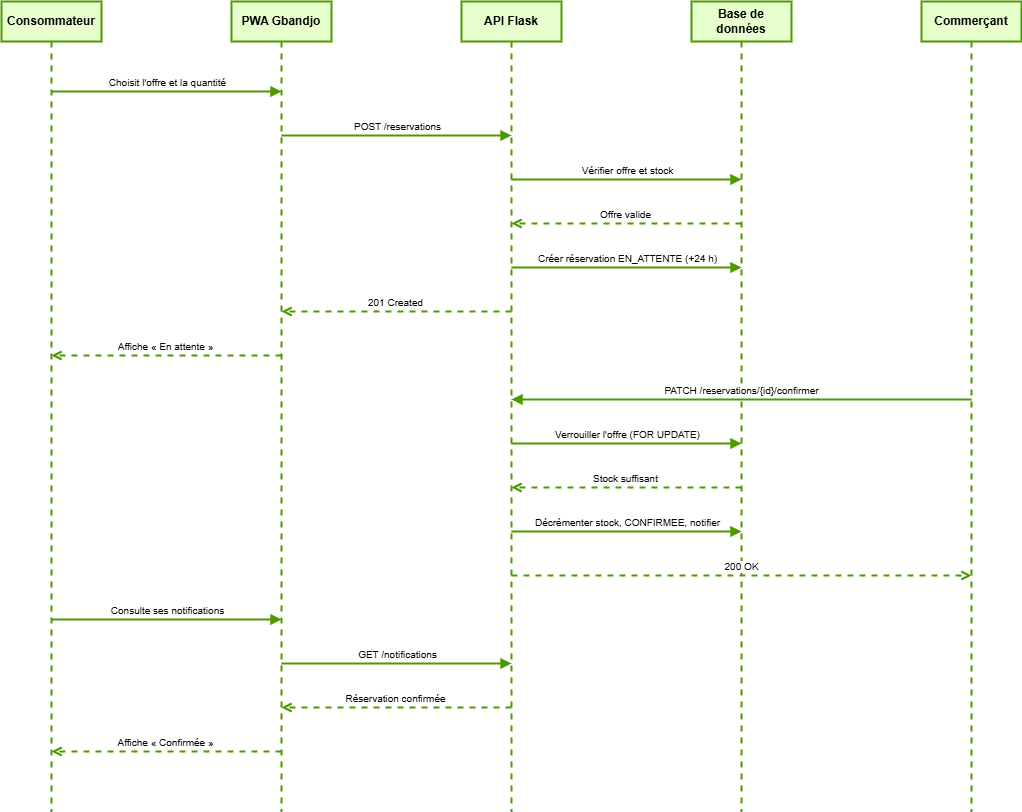

The diagram above was exported from draw.io. Its source (the exported page's mxGraphModel, read from the mxfile embedded in the PNG):
<mxGraphModel dx="1544" dy="1002" grid="1" gridSize="10" guides="1" tooltips="1" connect="1" arrows="1" fold="1" page="1" pageScale="1" pageWidth="1300" pageHeight="1050" math="0" shadow="0">
  <root>
    <mxCell id="0" />
    <mxCell id="1" parent="0" />
    <mxCell id="ll_Consommateur" value="Consommateur" style="shape=umlLifeline;perimeter=lifelinePerimeter;whiteSpace=wrap;html=1;container=0;collapsible=0;recursiveResize=0;outlineConnect=0;fontSize=12;fontStyle=1;fillColor=#E6FFCC;strokeColor=#4D9900;strokeWidth=2;" parent="1" vertex="1">
      <mxGeometry x="50" y="30" width="100" height="810" as="geometry" />
    </mxCell>
    <mxCell id="ll_PWA Gbandjo" value="PWA Gbandjo" style="shape=umlLifeline;perimeter=lifelinePerimeter;whiteSpace=wrap;html=1;container=0;collapsible=0;recursiveResize=0;outlineConnect=0;fontSize=12;fontStyle=1;fillColor=#E6FFCC;strokeColor=#4D9900;strokeWidth=2;" parent="1" vertex="1">
      <mxGeometry x="280" y="30" width="100" height="810" as="geometry" />
    </mxCell>
    <mxCell id="ll_API Flask" value="API Flask" style="shape=umlLifeline;perimeter=lifelinePerimeter;whiteSpace=wrap;html=1;container=0;collapsible=0;recursiveResize=0;outlineConnect=0;fontSize=12;fontStyle=1;fillColor=#E6FFCC;strokeColor=#4D9900;strokeWidth=2;" parent="1" vertex="1">
      <mxGeometry x="510" y="30" width="100" height="810" as="geometry" />
    </mxCell>
    <mxCell id="ll_Base de données" value="Base de données" style="shape=umlLifeline;perimeter=lifelinePerimeter;whiteSpace=wrap;html=1;container=0;collapsible=0;recursiveResize=0;outlineConnect=0;fontSize=12;fontStyle=1;fillColor=#E6FFCC;strokeColor=#4D9900;strokeWidth=2;" parent="1" vertex="1">
      <mxGeometry x="740" y="30" width="100" height="810" as="geometry" />
    </mxCell>
    <mxCell id="ll_Commerçant" value="Commerçant" style="shape=umlLifeline;perimeter=lifelinePerimeter;whiteSpace=wrap;html=1;container=0;collapsible=0;recursiveResize=0;outlineConnect=0;fontSize=12;fontStyle=1;fillColor=#E6FFCC;strokeColor=#4D9900;strokeWidth=2;" parent="1" vertex="1">
      <mxGeometry x="970" y="30" width="100" height="810" as="geometry" />
    </mxCell>
    <mxCell id="e2" value="Choisit l'offre et la quantité" style="html=1;verticalAlign=bottom;endArrow=block;endFill=1;fontSize=10;labelBackgroundColor=#ffffff;strokeColor=#4D9900;strokeWidth=2;" parent="1" edge="1">
      <mxGeometry relative="1" as="geometry">
        <mxPoint x="100" y="120" as="sourcePoint" />
        <mxPoint x="330" y="120" as="targetPoint" />
      </mxGeometry>
    </mxCell>
    <mxCell id="e3" value="POST /reservations" style="html=1;verticalAlign=bottom;endArrow=block;endFill=1;fontSize=10;labelBackgroundColor=#ffffff;strokeColor=#4D9900;strokeWidth=2;" parent="1" edge="1">
      <mxGeometry relative="1" as="geometry">
        <mxPoint x="330" y="164" as="sourcePoint" />
        <mxPoint x="560" y="164" as="targetPoint" />
      </mxGeometry>
    </mxCell>
    <mxCell id="e4" value="Vérifier offre et stock" style="html=1;verticalAlign=bottom;endArrow=block;endFill=1;fontSize=10;labelBackgroundColor=#ffffff;strokeColor=#4D9900;strokeWidth=2;" parent="1" edge="1">
      <mxGeometry relative="1" as="geometry">
        <mxPoint x="560" y="208" as="sourcePoint" />
        <mxPoint x="790" y="208" as="targetPoint" />
      </mxGeometry>
    </mxCell>
    <mxCell id="e5" value="Offre valide" style="html=1;verticalAlign=bottom;endArrow=open;dashed=1;fontSize=10;labelBackgroundColor=#ffffff;strokeColor=#4D9900;strokeWidth=2;" parent="1" edge="1">
      <mxGeometry relative="1" as="geometry">
        <mxPoint x="790" y="252" as="sourcePoint" />
        <mxPoint x="560" y="252" as="targetPoint" />
      </mxGeometry>
    </mxCell>
    <mxCell id="e6" value="Créer réservation EN_ATTENTE (+24 h)" style="html=1;verticalAlign=bottom;endArrow=block;endFill=1;fontSize=10;labelBackgroundColor=#ffffff;strokeColor=#4D9900;strokeWidth=2;" parent="1" edge="1">
      <mxGeometry relative="1" as="geometry">
        <mxPoint x="560" y="296" as="sourcePoint" />
        <mxPoint x="790" y="296" as="targetPoint" />
      </mxGeometry>
    </mxCell>
    <mxCell id="e7" value="201 Created" style="html=1;verticalAlign=bottom;endArrow=open;dashed=1;fontSize=10;labelBackgroundColor=#ffffff;strokeColor=#4D9900;strokeWidth=2;" parent="1" edge="1">
      <mxGeometry relative="1" as="geometry">
        <mxPoint x="560" y="340" as="sourcePoint" />
        <mxPoint x="330" y="340" as="targetPoint" />
      </mxGeometry>
    </mxCell>
    <mxCell id="e8" value="Affiche « En attente »" style="html=1;verticalAlign=bottom;endArrow=open;dashed=1;fontSize=10;labelBackgroundColor=#ffffff;strokeColor=#4D9900;strokeWidth=2;" parent="1" edge="1">
      <mxGeometry relative="1" as="geometry">
        <mxPoint x="330" y="384" as="sourcePoint" />
        <mxPoint x="100" y="384" as="targetPoint" />
      </mxGeometry>
    </mxCell>
    <mxCell id="e9" value="PATCH /reservations/{id}/confirmer" style="html=1;verticalAlign=bottom;endArrow=block;endFill=1;fontSize=10;labelBackgroundColor=#ffffff;strokeColor=#4D9900;strokeWidth=2;" parent="1" edge="1">
      <mxGeometry relative="1" as="geometry">
        <mxPoint x="1020" y="428" as="sourcePoint" />
        <mxPoint x="560" y="428" as="targetPoint" />
      </mxGeometry>
    </mxCell>
    <mxCell id="e10" value="Verrouiller l'offre (FOR UPDATE)" style="html=1;verticalAlign=bottom;endArrow=block;endFill=1;fontSize=10;labelBackgroundColor=#ffffff;strokeColor=#4D9900;strokeWidth=2;" parent="1" edge="1">
      <mxGeometry relative="1" as="geometry">
        <mxPoint x="560" y="472" as="sourcePoint" />
        <mxPoint x="790" y="472" as="targetPoint" />
      </mxGeometry>
    </mxCell>
    <mxCell id="e11" value="Stock suffisant" style="html=1;verticalAlign=bottom;endArrow=open;dashed=1;fontSize=10;labelBackgroundColor=#ffffff;strokeColor=#4D9900;strokeWidth=2;" parent="1" edge="1">
      <mxGeometry relative="1" as="geometry">
        <mxPoint x="790" y="516" as="sourcePoint" />
        <mxPoint x="560" y="516" as="targetPoint" />
      </mxGeometry>
    </mxCell>
    <mxCell id="e12" value="Décrémenter stock, CONFIRMEE, notifier" style="html=1;verticalAlign=bottom;endArrow=block;endFill=1;fontSize=10;labelBackgroundColor=#ffffff;strokeColor=#4D9900;strokeWidth=2;" parent="1" edge="1">
      <mxGeometry relative="1" as="geometry">
        <mxPoint x="560" y="560" as="sourcePoint" />
        <mxPoint x="790" y="560" as="targetPoint" />
      </mxGeometry>
    </mxCell>
    <mxCell id="e13" value="200 OK" style="html=1;verticalAlign=bottom;endArrow=open;dashed=1;fontSize=10;labelBackgroundColor=#ffffff;strokeColor=#4D9900;strokeWidth=2;" parent="1" edge="1">
      <mxGeometry relative="1" as="geometry">
        <mxPoint x="560" y="604" as="sourcePoint" />
        <mxPoint x="1020" y="604" as="targetPoint" />
      </mxGeometry>
    </mxCell>
    <mxCell id="e14" value="Consulte ses notifications" style="html=1;verticalAlign=bottom;endArrow=block;endFill=1;fontSize=10;labelBackgroundColor=#ffffff;strokeColor=#4D9900;strokeWidth=2;" parent="1" edge="1">
      <mxGeometry relative="1" as="geometry">
        <mxPoint x="100" y="648" as="sourcePoint" />
        <mxPoint x="330" y="648" as="targetPoint" />
      </mxGeometry>
    </mxCell>
    <mxCell id="e15" value="GET /notifications" style="html=1;verticalAlign=bottom;endArrow=block;endFill=1;fontSize=10;labelBackgroundColor=#ffffff;strokeColor=#4D9900;strokeWidth=2;" parent="1" edge="1">
      <mxGeometry relative="1" as="geometry">
        <mxPoint x="330" y="692" as="sourcePoint" />
        <mxPoint x="560" y="692" as="targetPoint" />
      </mxGeometry>
    </mxCell>
    <mxCell id="e16" value="Réservation confirmée" style="html=1;verticalAlign=bottom;endArrow=open;dashed=1;fontSize=10;labelBackgroundColor=#ffffff;strokeColor=#4D9900;strokeWidth=2;" parent="1" edge="1">
      <mxGeometry relative="1" as="geometry">
        <mxPoint x="560" y="736" as="sourcePoint" />
        <mxPoint x="330" y="736" as="targetPoint" />
      </mxGeometry>
    </mxCell>
    <mxCell id="e17" value="Affiche « Confirmée »" style="html=1;verticalAlign=bottom;endArrow=open;dashed=1;fontSize=10;labelBackgroundColor=#ffffff;strokeColor=#4D9900;strokeWidth=2;" parent="1" edge="1">
      <mxGeometry relative="1" as="geometry">
        <mxPoint x="330" y="780" as="sourcePoint" />
        <mxPoint x="100" y="780" as="targetPoint" />
      </mxGeometry>
    </mxCell>
  </root>
</mxGraphModel>